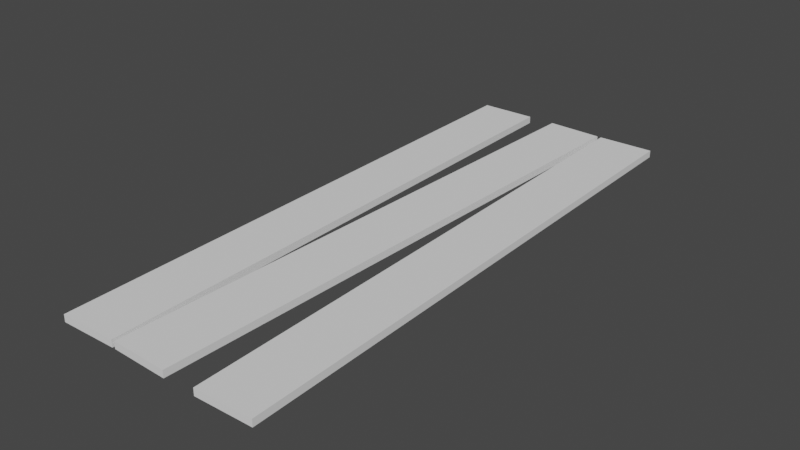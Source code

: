 # Source: plank_scaffold.blend  (saved by Blender 2.83.19; exported with 4.5.12 LTS)
import bpy
from mathutils import Matrix  # noqa: F401  (used for matrix-valued properties, if any)

bpy.ops.wm.read_factory_settings(use_empty=True)
scene = bpy.context.scene
scene.name = 'Scene'

# ---- collections
col_object = bpy.data.collections.new('Object'); scene.collection.children.link(col_object)
col_scene = bpy.data.collections.new('Scene'); scene.collection.children.link(col_scene)

# ---- materials (node trees are filled in below, after node groups)
mat_log_interior_treated = bpy.data.materials.new('log_interior_treated')

# ---- material node trees

# ---- world
world_world = bpy.data.worlds.new('World'); scene.world = world_world
world_world.use_nodes = True; world_world.node_tree.nodes.clear()
_N = world_world.node_tree.nodes; _L = world_world.node_tree.links
n0 = _N.new('ShaderNodeOutputWorld'); n0.name = 'World Output'; n0.location = (300, 300)
n1 = _N.new('ShaderNodeBackground'); n1.name = 'Background'; n1.location = (10, 300)
n1.inputs[0].default_value = (0.05088, 0.05088, 0.05088, 1.0)
_L.new(n1.outputs[0], n0.inputs[0])
n0.is_active_output = True
world_world.color = (0.05088, 0.05088, 0.05088)
world_world.use_sun_shadow = False
world_world.sun_shadow_jitter_overblur = 0.0

# ---- meshes
me_plank_scaffold = bpy.data.meshes.new('Plank Scaffold')
me_plank_scaffold.from_pydata([(0.1897, -2.505, 0.0), (0.1897, -2.505, 0.0625), (0.3101, 2.493, 0.0), (0.3101, 2.493, 0.0625), (-0.3101, -2.493, 0.0), (-0.3101, -2.493, 0.0625), (-0.1897, 2.505, 0.0), (-0.1897, 2.505, 0.0625), (0.9776, -2.493, 0.0), (0.9776, -2.493, 0.0625), (0.8453, 2.506, 0.0), (0.8453, 2.506, 0.0625), (0.4778, -2.506, 0.0), (0.4778, -2.506, 0.0625), (0.3454, 2.493, 0.0), (0.3454, 2.493, 0.0625), (-0.9405, 2.494, 0.0), (-0.8365, -2.505, 0.0625), (-0.8365, -2.505, 0.0), (-0.4407, 2.505, 0.0625), (-0.4407, 2.505, 0.0), (-0.3367, -2.494, 0.0625), (-0.3367, -2.494, 0.0), (-0.9405, 2.494, 0.0625)], [], [(0, 2, 3, 1), (2, 6, 7, 3), (6, 4, 5, 7), (4, 0, 1, 5), (2, 0, 4, 6), (7, 5, 1, 3), (8, 10, 11, 9), (10, 14, 15, 11), (14, 12, 13, 15), (12, 8, 9, 13), (10, 8, 12, 14), (15, 13, 9, 11), (22, 20, 19, 21), (16, 18, 17, 23), (20, 16, 23, 19), (18, 22, 21, 17), (20, 22, 18, 16), (23, 17, 21, 19)])
_uv = me_plank_scaffold.uv_layers.new(name='UVMap')
_uv.uv.foreach_set('vector', [0.5651, 2.502, 0.5651, 0.002245, 0.5338, 0.002245, 0.5338, 2.502, -0.001283, 0.03013, 0.2487, 0.03013, 0.2487, -0.001113, -0.001283, -0.001113, 0.5338, 2.502, 0.5338, 0.002245, 0.5026, 0.002245, 0.5026, 2.502, 0.2487, -0.001113, -0.001283, -0.001113, -0.001283, 0.03013, 0.2487, 0.03013, 0.5026, 2.502, 0.5026, 0.002245, 0.2526, 0.002245, 0.2526, 2.502, 0.002584, 0.002245, 0.002584, 2.502, 0.2526, 2.502, 0.2526, 0.002245, 0.5651, 2.502, 0.5651, 0.002245, 0.5338, 0.002245, 0.5338, 2.502, -0.001283, 0.03013, 0.2487, 0.03013, 0.2487, -0.001113, -0.001283, -0.001113, 0.5338, 2.502, 0.5338, 0.002245, 0.5026, 0.002245, 0.5026, 2.502, 0.2487, -0.001113, -0.001283, -0.001113, -0.001283, 0.03013, 0.2487, 0.03013, 0.5026, 2.502, 0.5026, 0.002245, 0.2526, 0.002245, 0.2526, 2.502, 0.002584, 0.002245, 0.002584, 2.502, 0.2526, 2.502, 0.2526, 0.002245, 0.5651, 2.502, 0.5651, 0.002245, 0.5338, 0.002245, 0.5338, 2.502, 0.5338, 2.502, 0.5338, 0.002245, 0.5026, 0.002245, 0.5026, 2.502, -0.001283, 0.03013, 0.2487, 0.03013, 0.2487, -0.001113, -0.001283, -0.001113, 0.2487, -0.001113, -0.001283, -0.001113, -0.001283, 0.03013, 0.2487, 0.03013, 0.5026, 2.502, 0.5026, 0.002245, 0.2526, 0.002245, 0.2526, 2.502, 0.002584, 0.002245, 0.002584, 2.502, 0.2526, 2.502, 0.2526, 0.002245])
_uv.active_render = True
_uv = me_plank_scaffold.uv_layers.new(name='Lightmap')
_uv.uv.foreach_set('vector', [0.8657, 0.6144, 0.8657, 0.001001, 0.801, 0.001001, 0.801, 0.6144, 0.3343, 0.3067, 0.4657, 0.3067, 0.4657, 0.2318, 0.3343, 0.2318, 0.9323, 0.6144, 0.9323, 0.001001, 0.8677, 0.001001, 0.8677, 0.6144, 0.2677, 0.2298, 0.399, 0.2298, 0.399, 0.1548, 0.2677, 0.1548, 0.2657, 0.7682, 0.2657, 0.1548, 0.1343, 0.1548, 0.1343, 0.7682, 0.2677, 0.7682, 0.799, 0.7682, 0.799, 0.6164, 0.2677, 0.6164, 0.999, 0.6144, 0.999, 0.001001, 0.9343, 0.001001, 0.9343, 0.6144, 0.2677, 0.5375, 0.399, 0.5375, 0.399, 0.4625, 0.2677, 0.4625, 0.799, 0.6144, 0.799, 0.001001, 0.7343, 0.001001, 0.7343, 0.6144, 0.3343, 0.3836, 0.4657, 0.3836, 0.4657, 0.3087, 0.3343, 0.3087, 0.6657, 0.6144, 0.6657, 0.001001, 0.5343, 0.001001, 0.5343, 0.6144, 0.001001, 0.9221, 0.5323, 0.9221, 0.5323, 0.7702, 0.001001, 0.7702, 0.7323, 0.6144, 0.7323, 0.001001, 0.6677, 0.001001, 0.6677, 0.6144, 0.001001, 0.999, 0.5323, 0.999, 0.5323, 0.9241, 0.001001, 0.9241, 0.3323, 0.3836, 0.3323, 0.2318, 0.2677, 0.2318, 0.2677, 0.3836, 0.2677, 0.4605, 0.399, 0.4605, 0.399, 0.3856, 0.2677, 0.3856, 0.1323, 0.7682, 0.1323, 0.1548, 0.001001, 0.1548, 0.001001, 0.7682, 0.001001, 0.1528, 0.5323, 0.1528, 0.5323, 0.001001, 0.001001, 0.001001])
me_plank_scaffold.materials.append(mat_log_interior_treated)
me_plank_scaffold.use_remesh_fix_poles = True
me_plank_scaffold.use_remesh_preserve_attributes = False
me_plank_scaffold.use_mirror_vertex_groups = False
me_plank_scaffold.update()

# ---- objects
ob_plank_scaffold = bpy.data.objects.new('Plank Scaffold', me_plank_scaffold)

# ---- transforms, parenting, visibility, modifiers, constraints
ob_plank_scaffold.location = (0.0, 0.0, 0.0)
ob_plank_scaffold.lineart.crease_threshold = 0.0

# ---- collection membership
col_scene.objects.link(ob_plank_scaffold)

# ---- scene / render settings (as saved in the file)
scene.frame_start = 1; scene.frame_end = 250; scene.frame_set(0)
scene.render.engine = 'BLENDER_EEVEE_NEXT'
scene.cycles.use_denoising = False
scene.cycles.samples = 128
scene.cycles.sampling_pattern = 'TABULATED_SOBOL'
scene.cycles.use_adaptive_sampling = False
scene.cycles.use_light_tree = False
scene.view_settings.view_transform = 'Filmic'
bpy.context.view_layer.update()

# ---- added for rendering (the .blend has no active camera and no usable light): camera, sun
cam_auto = bpy.data.cameras.new('AutoCamera')
cam_auto.lens = 50.0
cam_auto.sensor_width = 36.0
cam_auto.clip_end = 1000.0
ob_auto_camera = bpy.data.objects.new('AutoCamera', cam_auto)
scene.collection.objects.link(ob_auto_camera)
ob_auto_camera.location = (4.98366, -5.95815, 4.00335)
ob_auto_camera.rotation_euler = (1.09748, -7.21219e-08, 0.694738)
scene.camera = ob_auto_camera
light_auto_sun = bpy.data.lights.new('AutoSun', 'SUN')
light_auto_sun.energy = 3.0
light_auto_sun.angle = 0.0523599
ob_auto_sun = bpy.data.objects.new('AutoSun', light_auto_sun)
scene.collection.objects.link(ob_auto_sun)
ob_auto_sun.rotation_euler = (0.872665, 0.174533, 0.523599)
bpy.context.view_layer.update()
